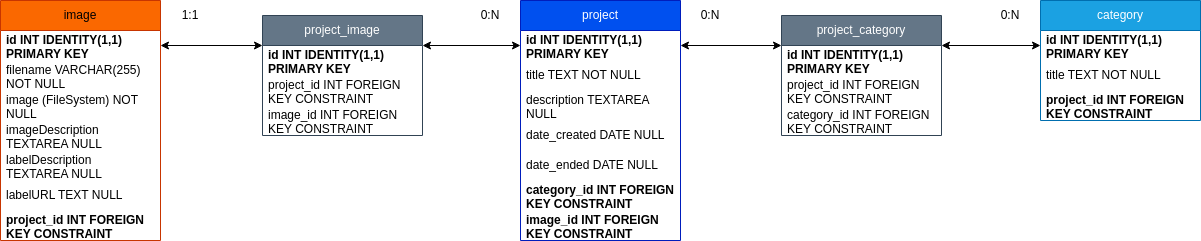

The diagram above was exported from draw.io. Its source (the exported page's mxGraphModel, read from the mxfile embedded in the PNG):
<mxGraphModel dx="2214" dy="756" grid="1" gridSize="10" guides="1" tooltips="1" connect="1" arrows="1" fold="1" page="1" pageScale="1" pageWidth="850" pageHeight="1100" math="0" shadow="0">
  <root>
    <mxCell id="0" />
    <mxCell id="1" parent="0" />
    <mxCell id="7c8FUwOzpwBB-ppCw2pv-1" value="project" style="swimlane;fontStyle=0;childLayout=stackLayout;horizontal=1;startSize=30;horizontalStack=0;resizeParent=1;resizeParentMax=0;resizeLast=0;collapsible=1;marginBottom=0;whiteSpace=wrap;html=1;rounded=0;fillColor=#0050ef;fontColor=#ffffff;strokeColor=#001DBC;" vertex="1" parent="1">
      <mxGeometry x="320" y="160" width="160" height="240" as="geometry" />
    </mxCell>
    <mxCell id="7c8FUwOzpwBB-ppCw2pv-2" value="&lt;b&gt;id INT IDENTITY(1,1) PRIMARY KEY&lt;/b&gt;" style="text;strokeColor=none;fillColor=none;align=left;verticalAlign=middle;spacingLeft=4;spacingRight=4;overflow=hidden;points=[[0,0.5],[1,0.5]];portConstraint=eastwest;rotatable=0;whiteSpace=wrap;html=1;" vertex="1" parent="7c8FUwOzpwBB-ppCw2pv-1">
      <mxGeometry y="30" width="160" height="30" as="geometry" />
    </mxCell>
    <mxCell id="7c8FUwOzpwBB-ppCw2pv-3" value="title TEXT NOT NULL" style="text;strokeColor=none;fillColor=none;align=left;verticalAlign=middle;spacingLeft=4;spacingRight=4;overflow=hidden;points=[[0,0.5],[1,0.5]];portConstraint=eastwest;rotatable=0;whiteSpace=wrap;html=1;" vertex="1" parent="7c8FUwOzpwBB-ppCw2pv-1">
      <mxGeometry y="60" width="160" height="30" as="geometry" />
    </mxCell>
    <mxCell id="7c8FUwOzpwBB-ppCw2pv-4" value="description TEXTAREA NULL" style="text;strokeColor=none;fillColor=none;align=left;verticalAlign=middle;spacingLeft=4;spacingRight=4;overflow=hidden;points=[[0,0.5],[1,0.5]];portConstraint=eastwest;rotatable=0;whiteSpace=wrap;html=1;" vertex="1" parent="7c8FUwOzpwBB-ppCw2pv-1">
      <mxGeometry y="90" width="160" height="30" as="geometry" />
    </mxCell>
    <mxCell id="7c8FUwOzpwBB-ppCw2pv-5" value="date_created DATE NULL" style="text;strokeColor=none;fillColor=none;align=left;verticalAlign=middle;spacingLeft=4;spacingRight=4;overflow=hidden;points=[[0,0.5],[1,0.5]];portConstraint=eastwest;rotatable=0;whiteSpace=wrap;html=1;" vertex="1" parent="7c8FUwOzpwBB-ppCw2pv-1">
      <mxGeometry y="120" width="160" height="30" as="geometry" />
    </mxCell>
    <mxCell id="7c8FUwOzpwBB-ppCw2pv-6" value="date_ended DATE NULL" style="text;strokeColor=none;fillColor=none;align=left;verticalAlign=middle;spacingLeft=4;spacingRight=4;overflow=hidden;points=[[0,0.5],[1,0.5]];portConstraint=eastwest;rotatable=0;whiteSpace=wrap;html=1;" vertex="1" parent="7c8FUwOzpwBB-ppCw2pv-1">
      <mxGeometry y="150" width="160" height="30" as="geometry" />
    </mxCell>
    <mxCell id="7c8FUwOzpwBB-ppCw2pv-7" value="&lt;b&gt;category_id INT FOREIGN KEY CONSTRAINT&lt;/b&gt;" style="text;strokeColor=none;fillColor=none;align=left;verticalAlign=middle;spacingLeft=4;spacingRight=4;overflow=hidden;points=[[0,0.5],[1,0.5]];portConstraint=eastwest;rotatable=0;whiteSpace=wrap;html=1;" vertex="1" parent="7c8FUwOzpwBB-ppCw2pv-1">
      <mxGeometry y="180" width="160" height="30" as="geometry" />
    </mxCell>
    <mxCell id="7c8FUwOzpwBB-ppCw2pv-8" value="&lt;b&gt;image_id INT FOREIGN KEY CONSTRAINT&lt;/b&gt;" style="text;strokeColor=none;fillColor=none;align=left;verticalAlign=middle;spacingLeft=4;spacingRight=4;overflow=hidden;points=[[0,0.5],[1,0.5]];portConstraint=eastwest;rotatable=0;whiteSpace=wrap;html=1;" vertex="1" parent="7c8FUwOzpwBB-ppCw2pv-1">
      <mxGeometry y="210" width="160" height="30" as="geometry" />
    </mxCell>
    <mxCell id="7c8FUwOzpwBB-ppCw2pv-9" value="category" style="swimlane;fontStyle=0;childLayout=stackLayout;horizontal=1;startSize=30;horizontalStack=0;resizeParent=1;resizeParentMax=0;resizeLast=0;collapsible=1;marginBottom=0;whiteSpace=wrap;html=1;fillColor=#1ba1e2;fontColor=#ffffff;strokeColor=#006EAF;" vertex="1" parent="1">
      <mxGeometry x="840" y="160" width="160" height="120" as="geometry" />
    </mxCell>
    <mxCell id="7c8FUwOzpwBB-ppCw2pv-10" value="&lt;b&gt;id INT IDENTITY(1,1) PRIMARY KEY&lt;/b&gt;" style="text;strokeColor=none;fillColor=none;align=left;verticalAlign=middle;spacingLeft=4;spacingRight=4;overflow=hidden;points=[[0,0.5],[1,0.5]];portConstraint=eastwest;rotatable=0;whiteSpace=wrap;html=1;" vertex="1" parent="7c8FUwOzpwBB-ppCw2pv-9">
      <mxGeometry y="30" width="160" height="30" as="geometry" />
    </mxCell>
    <mxCell id="7c8FUwOzpwBB-ppCw2pv-11" value="title TEXT NOT NULL" style="text;strokeColor=none;fillColor=none;align=left;verticalAlign=middle;spacingLeft=4;spacingRight=4;overflow=hidden;points=[[0,0.5],[1,0.5]];portConstraint=eastwest;rotatable=0;whiteSpace=wrap;html=1;" vertex="1" parent="7c8FUwOzpwBB-ppCw2pv-9">
      <mxGeometry y="60" width="160" height="30" as="geometry" />
    </mxCell>
    <mxCell id="7c8FUwOzpwBB-ppCw2pv-12" value="&lt;b&gt;project_id INT FOREIGN KEY CONSTRAINT&lt;/b&gt;" style="text;strokeColor=none;fillColor=none;align=left;verticalAlign=middle;spacingLeft=4;spacingRight=4;overflow=hidden;points=[[0,0.5],[1,0.5]];portConstraint=eastwest;rotatable=0;whiteSpace=wrap;html=1;" vertex="1" parent="7c8FUwOzpwBB-ppCw2pv-9">
      <mxGeometry y="90" width="160" height="30" as="geometry" />
    </mxCell>
    <mxCell id="7c8FUwOzpwBB-ppCw2pv-13" value="image" style="swimlane;fontStyle=0;childLayout=stackLayout;horizontal=1;startSize=30;horizontalStack=0;resizeParent=1;resizeParentMax=0;resizeLast=0;collapsible=1;marginBottom=0;whiteSpace=wrap;html=1;fillColor=#fa6800;strokeColor=#C73500;fontColor=#000000;" vertex="1" parent="1">
      <mxGeometry x="-200" y="160" width="160" height="240" as="geometry" />
    </mxCell>
    <mxCell id="7c8FUwOzpwBB-ppCw2pv-14" value="&lt;b&gt;id INT IDENTITY(1,1) PRIMARY KEY&lt;/b&gt;" style="text;strokeColor=none;fillColor=none;align=left;verticalAlign=middle;spacingLeft=4;spacingRight=4;overflow=hidden;points=[[0,0.5],[1,0.5]];portConstraint=eastwest;rotatable=0;whiteSpace=wrap;html=1;" vertex="1" parent="7c8FUwOzpwBB-ppCw2pv-13">
      <mxGeometry y="30" width="160" height="30" as="geometry" />
    </mxCell>
    <mxCell id="7c8FUwOzpwBB-ppCw2pv-15" value="filename VARCHAR(255) NOT NULL" style="text;strokeColor=none;fillColor=none;align=left;verticalAlign=middle;spacingLeft=4;spacingRight=4;overflow=hidden;points=[[0,0.5],[1,0.5]];portConstraint=eastwest;rotatable=0;whiteSpace=wrap;html=1;" vertex="1" parent="7c8FUwOzpwBB-ppCw2pv-13">
      <mxGeometry y="60" width="160" height="30" as="geometry" />
    </mxCell>
    <mxCell id="7c8FUwOzpwBB-ppCw2pv-16" value="image (FileSystem) NOT NULL" style="text;strokeColor=none;fillColor=none;align=left;verticalAlign=middle;spacingLeft=4;spacingRight=4;overflow=hidden;points=[[0,0.5],[1,0.5]];portConstraint=eastwest;rotatable=0;whiteSpace=wrap;html=1;" vertex="1" parent="7c8FUwOzpwBB-ppCw2pv-13">
      <mxGeometry y="90" width="160" height="30" as="geometry" />
    </mxCell>
    <mxCell id="7c8FUwOzpwBB-ppCw2pv-29" value="imageDescription TEXTAREA NULL" style="text;strokeColor=none;fillColor=none;align=left;verticalAlign=middle;spacingLeft=4;spacingRight=4;overflow=hidden;points=[[0,0.5],[1,0.5]];portConstraint=eastwest;rotatable=0;whiteSpace=wrap;html=1;" vertex="1" parent="7c8FUwOzpwBB-ppCw2pv-13">
      <mxGeometry y="120" width="160" height="30" as="geometry" />
    </mxCell>
    <mxCell id="7c8FUwOzpwBB-ppCw2pv-30" value="labelDescription TEXTAREA NULL" style="text;strokeColor=none;fillColor=none;align=left;verticalAlign=middle;spacingLeft=4;spacingRight=4;overflow=hidden;points=[[0,0.5],[1,0.5]];portConstraint=eastwest;rotatable=0;whiteSpace=wrap;html=1;" vertex="1" parent="7c8FUwOzpwBB-ppCw2pv-13">
      <mxGeometry y="150" width="160" height="30" as="geometry" />
    </mxCell>
    <mxCell id="7c8FUwOzpwBB-ppCw2pv-31" value="labelURL TEXT NULL" style="text;strokeColor=none;fillColor=none;align=left;verticalAlign=middle;spacingLeft=4;spacingRight=4;overflow=hidden;points=[[0,0.5],[1,0.5]];portConstraint=eastwest;rotatable=0;whiteSpace=wrap;html=1;" vertex="1" parent="7c8FUwOzpwBB-ppCw2pv-13">
      <mxGeometry y="180" width="160" height="30" as="geometry" />
    </mxCell>
    <mxCell id="7c8FUwOzpwBB-ppCw2pv-17" value="&lt;b&gt;project_id INT FOREIGN KEY CONSTRAINT&lt;/b&gt;" style="text;strokeColor=none;fillColor=none;align=left;verticalAlign=middle;spacingLeft=4;spacingRight=4;overflow=hidden;points=[[0,0.5],[1,0.5]];portConstraint=eastwest;rotatable=0;whiteSpace=wrap;html=1;" vertex="1" parent="7c8FUwOzpwBB-ppCw2pv-13">
      <mxGeometry y="210" width="160" height="30" as="geometry" />
    </mxCell>
    <mxCell id="7c8FUwOzpwBB-ppCw2pv-23" value="" style="endArrow=classic;startArrow=classic;html=1;rounded=0;exitX=0;exitY=0.5;exitDx=0;exitDy=0;entryX=1;entryY=0.25;entryDx=0;entryDy=0;" edge="1" parent="1" source="7c8FUwOzpwBB-ppCw2pv-2" target="7c8FUwOzpwBB-ppCw2pv-32">
      <mxGeometry width="50" height="50" relative="1" as="geometry">
        <mxPoint x="400" y="410" as="sourcePoint" />
        <mxPoint x="200" y="205" as="targetPoint" />
      </mxGeometry>
    </mxCell>
    <mxCell id="7c8FUwOzpwBB-ppCw2pv-25" value="0:N" style="text;html=1;align=center;verticalAlign=middle;whiteSpace=wrap;rounded=0;" vertex="1" parent="1">
      <mxGeometry x="260" y="160" width="60" height="30" as="geometry" />
    </mxCell>
    <mxCell id="7c8FUwOzpwBB-ppCw2pv-26" value="1:1" style="text;html=1;align=center;verticalAlign=middle;whiteSpace=wrap;rounded=0;" vertex="1" parent="1">
      <mxGeometry x="-40" y="160" width="60" height="30" as="geometry" />
    </mxCell>
    <mxCell id="7c8FUwOzpwBB-ppCw2pv-27" value="0:N" style="text;html=1;align=center;verticalAlign=middle;whiteSpace=wrap;rounded=0;" vertex="1" parent="1">
      <mxGeometry x="480" y="160" width="60" height="30" as="geometry" />
    </mxCell>
    <mxCell id="7c8FUwOzpwBB-ppCw2pv-28" value="0:N" style="text;html=1;align=center;verticalAlign=middle;whiteSpace=wrap;rounded=0;" vertex="1" parent="1">
      <mxGeometry x="780" y="160" width="60" height="30" as="geometry" />
    </mxCell>
    <mxCell id="7c8FUwOzpwBB-ppCw2pv-32" value="project_image" style="swimlane;fontStyle=0;childLayout=stackLayout;horizontal=1;startSize=30;horizontalStack=0;resizeParent=1;resizeParentMax=0;resizeLast=0;collapsible=1;marginBottom=0;whiteSpace=wrap;html=1;fillColor=#647687;fontColor=#ffffff;strokeColor=#314354;" vertex="1" parent="1">
      <mxGeometry x="62" y="175" width="160" height="120" as="geometry" />
    </mxCell>
    <mxCell id="7c8FUwOzpwBB-ppCw2pv-33" value="&lt;b&gt;id INT IDENTITY(1,1) PRIMARY KEY&lt;/b&gt;" style="text;strokeColor=none;fillColor=none;align=left;verticalAlign=middle;spacingLeft=4;spacingRight=4;overflow=hidden;points=[[0,0.5],[1,0.5]];portConstraint=eastwest;rotatable=0;whiteSpace=wrap;html=1;" vertex="1" parent="7c8FUwOzpwBB-ppCw2pv-32">
      <mxGeometry y="30" width="160" height="30" as="geometry" />
    </mxCell>
    <mxCell id="7c8FUwOzpwBB-ppCw2pv-34" value="project_id INT FOREIGN KEY CONSTRAINT" style="text;strokeColor=none;fillColor=none;align=left;verticalAlign=middle;spacingLeft=4;spacingRight=4;overflow=hidden;points=[[0,0.5],[1,0.5]];portConstraint=eastwest;rotatable=0;whiteSpace=wrap;html=1;" vertex="1" parent="7c8FUwOzpwBB-ppCw2pv-32">
      <mxGeometry y="60" width="160" height="30" as="geometry" />
    </mxCell>
    <mxCell id="7c8FUwOzpwBB-ppCw2pv-35" value="image_id INT FOREIGN KEY CONSTRAINT" style="text;strokeColor=none;fillColor=none;align=left;verticalAlign=middle;spacingLeft=4;spacingRight=4;overflow=hidden;points=[[0,0.5],[1,0.5]];portConstraint=eastwest;rotatable=0;whiteSpace=wrap;html=1;" vertex="1" parent="7c8FUwOzpwBB-ppCw2pv-32">
      <mxGeometry y="90" width="160" height="30" as="geometry" />
    </mxCell>
    <mxCell id="7c8FUwOzpwBB-ppCw2pv-36" value="project_category" style="swimlane;fontStyle=0;childLayout=stackLayout;horizontal=1;startSize=30;horizontalStack=0;resizeParent=1;resizeParentMax=0;resizeLast=0;collapsible=1;marginBottom=0;whiteSpace=wrap;html=1;fillColor=#647687;fontColor=#ffffff;strokeColor=#314354;" vertex="1" parent="1">
      <mxGeometry x="581" y="175" width="160" height="120" as="geometry" />
    </mxCell>
    <mxCell id="7c8FUwOzpwBB-ppCw2pv-37" value="&lt;b&gt;id INT IDENTITY(1,1) PRIMARY KEY&lt;/b&gt;" style="text;strokeColor=none;fillColor=none;align=left;verticalAlign=middle;spacingLeft=4;spacingRight=4;overflow=hidden;points=[[0,0.5],[1,0.5]];portConstraint=eastwest;rotatable=0;whiteSpace=wrap;html=1;" vertex="1" parent="7c8FUwOzpwBB-ppCw2pv-36">
      <mxGeometry y="30" width="160" height="30" as="geometry" />
    </mxCell>
    <mxCell id="7c8FUwOzpwBB-ppCw2pv-38" value="project_id INT FOREIGN KEY CONSTRAINT" style="text;strokeColor=none;fillColor=none;align=left;verticalAlign=middle;spacingLeft=4;spacingRight=4;overflow=hidden;points=[[0,0.5],[1,0.5]];portConstraint=eastwest;rotatable=0;whiteSpace=wrap;html=1;" vertex="1" parent="7c8FUwOzpwBB-ppCw2pv-36">
      <mxGeometry y="60" width="160" height="30" as="geometry" />
    </mxCell>
    <mxCell id="7c8FUwOzpwBB-ppCw2pv-39" value="category_id INT FOREIGN KEY CONSTRAINT" style="text;strokeColor=none;fillColor=none;align=left;verticalAlign=middle;spacingLeft=4;spacingRight=4;overflow=hidden;points=[[0,0.5],[1,0.5]];portConstraint=eastwest;rotatable=0;whiteSpace=wrap;html=1;" vertex="1" parent="7c8FUwOzpwBB-ppCw2pv-36">
      <mxGeometry y="90" width="160" height="30" as="geometry" />
    </mxCell>
    <mxCell id="7c8FUwOzpwBB-ppCw2pv-40" value="" style="endArrow=classic;startArrow=classic;html=1;rounded=0;exitX=1;exitY=0.5;exitDx=0;exitDy=0;entryX=0;entryY=0.25;entryDx=0;entryDy=0;" edge="1" parent="1" source="7c8FUwOzpwBB-ppCw2pv-14" target="7c8FUwOzpwBB-ppCw2pv-32">
      <mxGeometry width="50" height="50" relative="1" as="geometry">
        <mxPoint x="400" y="410" as="sourcePoint" />
        <mxPoint x="450" y="360" as="targetPoint" />
      </mxGeometry>
    </mxCell>
    <mxCell id="7c8FUwOzpwBB-ppCw2pv-41" value="" style="endArrow=classic;startArrow=classic;html=1;rounded=0;exitX=1;exitY=0.5;exitDx=0;exitDy=0;entryX=0;entryY=0.25;entryDx=0;entryDy=0;" edge="1" parent="1" source="7c8FUwOzpwBB-ppCw2pv-2" target="7c8FUwOzpwBB-ppCw2pv-36">
      <mxGeometry width="50" height="50" relative="1" as="geometry">
        <mxPoint x="400" y="410" as="sourcePoint" />
        <mxPoint x="450" y="360" as="targetPoint" />
      </mxGeometry>
    </mxCell>
    <mxCell id="7c8FUwOzpwBB-ppCw2pv-42" value="" style="endArrow=classic;startArrow=classic;html=1;rounded=0;exitX=0;exitY=0.5;exitDx=0;exitDy=0;entryX=1;entryY=0.25;entryDx=0;entryDy=0;" edge="1" parent="1" source="7c8FUwOzpwBB-ppCw2pv-10" target="7c8FUwOzpwBB-ppCw2pv-36">
      <mxGeometry width="50" height="50" relative="1" as="geometry">
        <mxPoint x="400" y="410" as="sourcePoint" />
        <mxPoint x="450" y="360" as="targetPoint" />
      </mxGeometry>
    </mxCell>
  </root>
</mxGraphModel>